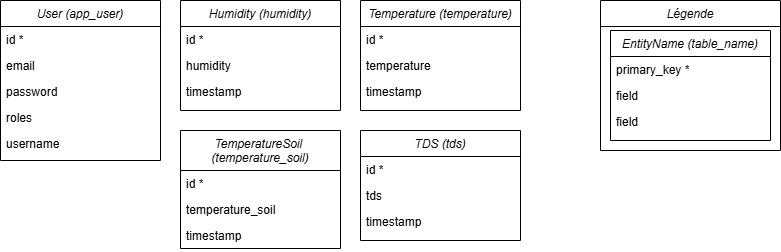

The diagram above was exported from draw.io. Its source (the exported page's mxGraphModel, read from the mxfile embedded in the PNG):
<mxGraphModel dx="1228" dy="527" grid="1" gridSize="10" guides="1" tooltips="1" connect="1" arrows="1" fold="1" page="1" pageScale="1" pageWidth="827" pageHeight="1169" math="0" shadow="0">
  <root>
    <mxCell id="WIyWlLk6GJQsqaUBKTNV-0" />
    <mxCell id="WIyWlLk6GJQsqaUBKTNV-1" parent="WIyWlLk6GJQsqaUBKTNV-0" />
    <mxCell id="zkfFHV4jXpPFQw0GAbJ--0" value="User (app_user)" style="swimlane;fontStyle=2;align=center;verticalAlign=top;childLayout=stackLayout;horizontal=1;startSize=26;horizontalStack=0;resizeParent=1;resizeLast=0;collapsible=1;marginBottom=0;rounded=0;shadow=0;strokeWidth=1;" parent="WIyWlLk6GJQsqaUBKTNV-1" vertex="1">
      <mxGeometry x="20" y="30" width="160" height="160" as="geometry">
        <mxRectangle x="40" y="40" width="160" height="26" as="alternateBounds" />
      </mxGeometry>
    </mxCell>
    <mxCell id="zkfFHV4jXpPFQw0GAbJ--1" value="id *" style="text;align=left;verticalAlign=top;spacingLeft=4;spacingRight=4;overflow=hidden;rotatable=0;points=[[0,0.5],[1,0.5]];portConstraint=eastwest;" parent="zkfFHV4jXpPFQw0GAbJ--0" vertex="1">
      <mxGeometry y="26" width="160" height="26" as="geometry" />
    </mxCell>
    <mxCell id="zkfFHV4jXpPFQw0GAbJ--2" value="email" style="text;align=left;verticalAlign=top;spacingLeft=4;spacingRight=4;overflow=hidden;rotatable=0;points=[[0,0.5],[1,0.5]];portConstraint=eastwest;rounded=0;shadow=0;html=0;" parent="zkfFHV4jXpPFQw0GAbJ--0" vertex="1">
      <mxGeometry y="52" width="160" height="26" as="geometry" />
    </mxCell>
    <mxCell id="zkfFHV4jXpPFQw0GAbJ--3" value="password" style="text;align=left;verticalAlign=top;spacingLeft=4;spacingRight=4;overflow=hidden;rotatable=0;points=[[0,0.5],[1,0.5]];portConstraint=eastwest;rounded=0;shadow=0;html=0;" parent="zkfFHV4jXpPFQw0GAbJ--0" vertex="1">
      <mxGeometry y="78" width="160" height="26" as="geometry" />
    </mxCell>
    <mxCell id="zkfFHV4jXpPFQw0GAbJ--5" value="roles" style="text;align=left;verticalAlign=top;spacingLeft=4;spacingRight=4;overflow=hidden;rotatable=0;points=[[0,0.5],[1,0.5]];portConstraint=eastwest;" parent="zkfFHV4jXpPFQw0GAbJ--0" vertex="1">
      <mxGeometry y="104" width="160" height="26" as="geometry" />
    </mxCell>
    <mxCell id="Z5b7iCyjlE2KfcxpbokO-5" value="username" style="text;align=left;verticalAlign=top;spacingLeft=4;spacingRight=4;overflow=hidden;rotatable=0;points=[[0,0.5],[1,0.5]];portConstraint=eastwest;" vertex="1" parent="zkfFHV4jXpPFQw0GAbJ--0">
      <mxGeometry y="130" width="160" height="26" as="geometry" />
    </mxCell>
    <mxCell id="Z5b7iCyjlE2KfcxpbokO-6" value="Humidity (humidity)" style="swimlane;fontStyle=2;align=center;verticalAlign=top;childLayout=stackLayout;horizontal=1;startSize=26;horizontalStack=0;resizeParent=1;resizeLast=0;collapsible=1;marginBottom=0;rounded=0;shadow=0;strokeWidth=1;" vertex="1" parent="WIyWlLk6GJQsqaUBKTNV-1">
      <mxGeometry x="200" y="30" width="160" height="110" as="geometry">
        <mxRectangle x="40" y="40" width="160" height="26" as="alternateBounds" />
      </mxGeometry>
    </mxCell>
    <mxCell id="Z5b7iCyjlE2KfcxpbokO-7" value="id *" style="text;align=left;verticalAlign=top;spacingLeft=4;spacingRight=4;overflow=hidden;rotatable=0;points=[[0,0.5],[1,0.5]];portConstraint=eastwest;" vertex="1" parent="Z5b7iCyjlE2KfcxpbokO-6">
      <mxGeometry y="26" width="160" height="26" as="geometry" />
    </mxCell>
    <mxCell id="Z5b7iCyjlE2KfcxpbokO-8" value="humidity" style="text;align=left;verticalAlign=top;spacingLeft=4;spacingRight=4;overflow=hidden;rotatable=0;points=[[0,0.5],[1,0.5]];portConstraint=eastwest;rounded=0;shadow=0;html=0;" vertex="1" parent="Z5b7iCyjlE2KfcxpbokO-6">
      <mxGeometry y="52" width="160" height="26" as="geometry" />
    </mxCell>
    <mxCell id="Z5b7iCyjlE2KfcxpbokO-9" value="timestamp" style="text;align=left;verticalAlign=top;spacingLeft=4;spacingRight=4;overflow=hidden;rotatable=0;points=[[0,0.5],[1,0.5]];portConstraint=eastwest;rounded=0;shadow=0;html=0;" vertex="1" parent="Z5b7iCyjlE2KfcxpbokO-6">
      <mxGeometry y="78" width="160" height="26" as="geometry" />
    </mxCell>
    <mxCell id="Z5b7iCyjlE2KfcxpbokO-12" value="Temperature (temperature)" style="swimlane;fontStyle=2;align=center;verticalAlign=top;childLayout=stackLayout;horizontal=1;startSize=26;horizontalStack=0;resizeParent=1;resizeLast=0;collapsible=1;marginBottom=0;rounded=0;shadow=0;strokeWidth=1;" vertex="1" parent="WIyWlLk6GJQsqaUBKTNV-1">
      <mxGeometry x="380" y="30" width="160" height="110" as="geometry">
        <mxRectangle x="40" y="40" width="160" height="26" as="alternateBounds" />
      </mxGeometry>
    </mxCell>
    <mxCell id="Z5b7iCyjlE2KfcxpbokO-13" value="id *" style="text;align=left;verticalAlign=top;spacingLeft=4;spacingRight=4;overflow=hidden;rotatable=0;points=[[0,0.5],[1,0.5]];portConstraint=eastwest;" vertex="1" parent="Z5b7iCyjlE2KfcxpbokO-12">
      <mxGeometry y="26" width="160" height="26" as="geometry" />
    </mxCell>
    <mxCell id="Z5b7iCyjlE2KfcxpbokO-14" value="temperature" style="text;align=left;verticalAlign=top;spacingLeft=4;spacingRight=4;overflow=hidden;rotatable=0;points=[[0,0.5],[1,0.5]];portConstraint=eastwest;rounded=0;shadow=0;html=0;" vertex="1" parent="Z5b7iCyjlE2KfcxpbokO-12">
      <mxGeometry y="52" width="160" height="26" as="geometry" />
    </mxCell>
    <mxCell id="Z5b7iCyjlE2KfcxpbokO-15" value="timestamp" style="text;align=left;verticalAlign=top;spacingLeft=4;spacingRight=4;overflow=hidden;rotatable=0;points=[[0,0.5],[1,0.5]];portConstraint=eastwest;rounded=0;shadow=0;html=0;" vertex="1" parent="Z5b7iCyjlE2KfcxpbokO-12">
      <mxGeometry y="78" width="160" height="26" as="geometry" />
    </mxCell>
    <mxCell id="Z5b7iCyjlE2KfcxpbokO-16" value="TDS (tds)" style="swimlane;fontStyle=2;align=center;verticalAlign=top;childLayout=stackLayout;horizontal=1;startSize=26;horizontalStack=0;resizeParent=1;resizeLast=0;collapsible=1;marginBottom=0;rounded=0;shadow=0;strokeWidth=1;" vertex="1" parent="WIyWlLk6GJQsqaUBKTNV-1">
      <mxGeometry x="380" y="160" width="160" height="110" as="geometry">
        <mxRectangle x="40" y="40" width="160" height="26" as="alternateBounds" />
      </mxGeometry>
    </mxCell>
    <mxCell id="Z5b7iCyjlE2KfcxpbokO-17" value="id *" style="text;align=left;verticalAlign=top;spacingLeft=4;spacingRight=4;overflow=hidden;rotatable=0;points=[[0,0.5],[1,0.5]];portConstraint=eastwest;" vertex="1" parent="Z5b7iCyjlE2KfcxpbokO-16">
      <mxGeometry y="26" width="160" height="26" as="geometry" />
    </mxCell>
    <mxCell id="Z5b7iCyjlE2KfcxpbokO-18" value="tds" style="text;align=left;verticalAlign=top;spacingLeft=4;spacingRight=4;overflow=hidden;rotatable=0;points=[[0,0.5],[1,0.5]];portConstraint=eastwest;rounded=0;shadow=0;html=0;" vertex="1" parent="Z5b7iCyjlE2KfcxpbokO-16">
      <mxGeometry y="52" width="160" height="26" as="geometry" />
    </mxCell>
    <mxCell id="Z5b7iCyjlE2KfcxpbokO-19" value="timestamp" style="text;align=left;verticalAlign=top;spacingLeft=4;spacingRight=4;overflow=hidden;rotatable=0;points=[[0,0.5],[1,0.5]];portConstraint=eastwest;rounded=0;shadow=0;html=0;" vertex="1" parent="Z5b7iCyjlE2KfcxpbokO-16">
      <mxGeometry y="78" width="160" height="26" as="geometry" />
    </mxCell>
    <mxCell id="Z5b7iCyjlE2KfcxpbokO-24" value="TemperatureSoil &#10;(temperature_soil)" style="swimlane;fontStyle=2;align=center;verticalAlign=top;childLayout=stackLayout;horizontal=1;startSize=40;horizontalStack=0;resizeParent=1;resizeLast=0;collapsible=1;marginBottom=0;rounded=0;shadow=0;strokeWidth=1;" vertex="1" parent="WIyWlLk6GJQsqaUBKTNV-1">
      <mxGeometry x="200" y="160" width="160" height="118" as="geometry">
        <mxRectangle x="40" y="40" width="160" height="26" as="alternateBounds" />
      </mxGeometry>
    </mxCell>
    <mxCell id="Z5b7iCyjlE2KfcxpbokO-25" value="id *" style="text;align=left;verticalAlign=top;spacingLeft=4;spacingRight=4;overflow=hidden;rotatable=0;points=[[0,0.5],[1,0.5]];portConstraint=eastwest;" vertex="1" parent="Z5b7iCyjlE2KfcxpbokO-24">
      <mxGeometry y="40" width="160" height="26" as="geometry" />
    </mxCell>
    <mxCell id="Z5b7iCyjlE2KfcxpbokO-26" value="temperature_soil" style="text;align=left;verticalAlign=top;spacingLeft=4;spacingRight=4;overflow=hidden;rotatable=0;points=[[0,0.5],[1,0.5]];portConstraint=eastwest;rounded=0;shadow=0;html=0;" vertex="1" parent="Z5b7iCyjlE2KfcxpbokO-24">
      <mxGeometry y="66" width="160" height="26" as="geometry" />
    </mxCell>
    <mxCell id="Z5b7iCyjlE2KfcxpbokO-27" value="timestamp" style="text;align=left;verticalAlign=top;spacingLeft=4;spacingRight=4;overflow=hidden;rotatable=0;points=[[0,0.5],[1,0.5]];portConstraint=eastwest;rounded=0;shadow=0;html=0;" vertex="1" parent="Z5b7iCyjlE2KfcxpbokO-24">
      <mxGeometry y="92" width="160" height="26" as="geometry" />
    </mxCell>
    <mxCell id="Z5b7iCyjlE2KfcxpbokO-28" value="EntityName (table_name)" style="swimlane;fontStyle=2;align=center;verticalAlign=top;childLayout=stackLayout;horizontal=1;startSize=26;horizontalStack=0;resizeParent=1;resizeLast=0;collapsible=1;marginBottom=0;rounded=0;shadow=0;strokeWidth=1;" vertex="1" parent="WIyWlLk6GJQsqaUBKTNV-1">
      <mxGeometry x="630" y="60" width="160" height="110" as="geometry">
        <mxRectangle x="40" y="40" width="160" height="26" as="alternateBounds" />
      </mxGeometry>
    </mxCell>
    <mxCell id="Z5b7iCyjlE2KfcxpbokO-29" value="primary_key *" style="text;align=left;verticalAlign=top;spacingLeft=4;spacingRight=4;overflow=hidden;rotatable=0;points=[[0,0.5],[1,0.5]];portConstraint=eastwest;" vertex="1" parent="Z5b7iCyjlE2KfcxpbokO-28">
      <mxGeometry y="26" width="160" height="26" as="geometry" />
    </mxCell>
    <mxCell id="Z5b7iCyjlE2KfcxpbokO-30" value="field" style="text;align=left;verticalAlign=top;spacingLeft=4;spacingRight=4;overflow=hidden;rotatable=0;points=[[0,0.5],[1,0.5]];portConstraint=eastwest;rounded=0;shadow=0;html=0;" vertex="1" parent="Z5b7iCyjlE2KfcxpbokO-28">
      <mxGeometry y="52" width="160" height="26" as="geometry" />
    </mxCell>
    <mxCell id="Z5b7iCyjlE2KfcxpbokO-31" value="field" style="text;align=left;verticalAlign=top;spacingLeft=4;spacingRight=4;overflow=hidden;rotatable=0;points=[[0,0.5],[1,0.5]];portConstraint=eastwest;rounded=0;shadow=0;html=0;" vertex="1" parent="Z5b7iCyjlE2KfcxpbokO-28">
      <mxGeometry y="78" width="160" height="26" as="geometry" />
    </mxCell>
    <mxCell id="Z5b7iCyjlE2KfcxpbokO-32" value="Légende" style="swimlane;fontStyle=2;align=center;verticalAlign=top;childLayout=stackLayout;horizontal=1;startSize=26;horizontalStack=0;resizeParent=1;resizeLast=0;collapsible=1;marginBottom=0;rounded=0;shadow=0;strokeWidth=1;" vertex="1" parent="WIyWlLk6GJQsqaUBKTNV-1">
      <mxGeometry x="620" y="30" width="180" height="150" as="geometry">
        <mxRectangle x="40" y="40" width="160" height="26" as="alternateBounds" />
      </mxGeometry>
    </mxCell>
  </root>
</mxGraphModel>